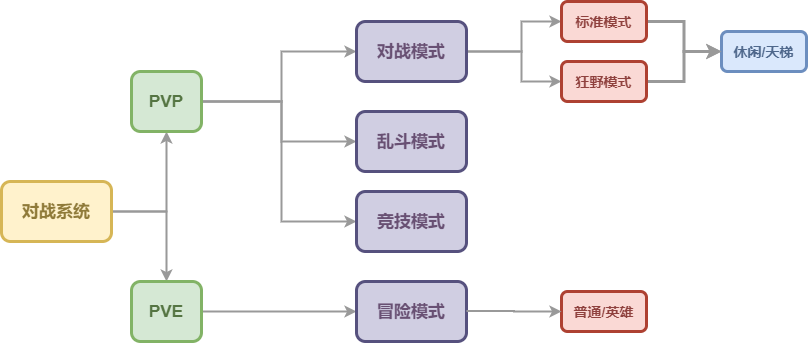

The diagram above was exported from draw.io. Its source (the exported page's mxGraphModel, read from the mxfile embedded in the PNG):
<mxGraphModel dx="1354" dy="753" grid="1" gridSize="10" guides="1" tooltips="1" connect="1" arrows="1" fold="1" page="1" pageScale="1" pageWidth="850" pageHeight="1100" math="0" shadow="0">
  <root>
    <mxCell id="WASxaFYK3ZYSZrc8psLm-0" />
    <mxCell id="WASxaFYK3ZYSZrc8psLm-1" parent="WASxaFYK3ZYSZrc8psLm-0" />
    <mxCell id="MC9W__gMZLyRbZMEAC5t-2" value="" style="edgeStyle=orthogonalEdgeStyle;rounded=0;orthogonalLoop=1;jettySize=auto;html=1;fontSize=17;fontColor=#8F7A39;strokeColor=#999999;strokeWidth=2;" edge="1" parent="WASxaFYK3ZYSZrc8psLm-1" source="MC9W__gMZLyRbZMEAC5t-0" target="MC9W__gMZLyRbZMEAC5t-1">
      <mxGeometry relative="1" as="geometry" />
    </mxCell>
    <mxCell id="yjpX38a-D7yQasrrmpHn-1" value="" style="edgeStyle=orthogonalEdgeStyle;rounded=0;orthogonalLoop=1;jettySize=auto;html=1;strokeColor=#999999;strokeWidth=2;fontSize=17;fontColor=#8F7A39;" edge="1" parent="WASxaFYK3ZYSZrc8psLm-1" source="MC9W__gMZLyRbZMEAC5t-0" target="yjpX38a-D7yQasrrmpHn-0">
      <mxGeometry relative="1" as="geometry" />
    </mxCell>
    <mxCell id="MC9W__gMZLyRbZMEAC5t-0" value="对战系统" style="rounded=1;whiteSpace=wrap;html=1;fillColor=#fff2cc;strokeColor=#d6b656;strokeWidth=3;fontSize=17;fontStyle=1;fontColor=#8F7A39;" vertex="1" parent="WASxaFYK3ZYSZrc8psLm-1">
      <mxGeometry x="70" y="390" width="110" height="60" as="geometry" />
    </mxCell>
    <mxCell id="yjpX38a-D7yQasrrmpHn-15" value="" style="edgeStyle=orthogonalEdgeStyle;rounded=0;orthogonalLoop=1;jettySize=auto;html=1;strokeColor=#999999;strokeWidth=2;fontSize=17;fontColor=#8F7A39;" edge="1" parent="WASxaFYK3ZYSZrc8psLm-1" source="yjpX38a-D7yQasrrmpHn-0" target="yjpX38a-D7yQasrrmpHn-14">
      <mxGeometry relative="1" as="geometry" />
    </mxCell>
    <mxCell id="yjpX38a-D7yQasrrmpHn-0" value="PVE" style="rounded=1;whiteSpace=wrap;html=1;fillColor=#d5e8d4;strokeColor=#82b366;strokeWidth=3;fontSize=17;fontStyle=1;fontColor=#557543;" vertex="1" parent="WASxaFYK3ZYSZrc8psLm-1">
      <mxGeometry x="200" y="490" width="70" height="60" as="geometry" />
    </mxCell>
    <mxCell id="yjpX38a-D7yQasrrmpHn-14" value="冒险模式" style="rounded=1;whiteSpace=wrap;html=1;fillColor=#d0cee2;strokeColor=#56517e;strokeWidth=3;fontSize=17;fontStyle=1;fontColor=#685073;" vertex="1" parent="WASxaFYK3ZYSZrc8psLm-1">
      <mxGeometry x="425" y="490" width="110" height="60" as="geometry" />
    </mxCell>
    <mxCell id="yjpX38a-D7yQasrrmpHn-20" value="普通/英雄" style="rounded=1;whiteSpace=wrap;html=1;fillColor=#fad9d5;strokeColor=#ae4132;strokeWidth=3;fontSize=14;fontStyle=1;fontColor=#8F413E;" vertex="1" parent="WASxaFYK3ZYSZrc8psLm-1">
      <mxGeometry x="630" y="500" width="85" height="40" as="geometry" />
    </mxCell>
    <mxCell id="yjpX38a-D7yQasrrmpHn-5" value="" style="edgeStyle=orthogonalEdgeStyle;rounded=0;orthogonalLoop=1;jettySize=auto;html=1;strokeColor=#999999;strokeWidth=2;fontSize=17;fontColor=#8F7A39;" edge="1" parent="WASxaFYK3ZYSZrc8psLm-1" source="MC9W__gMZLyRbZMEAC5t-1" target="yjpX38a-D7yQasrrmpHn-4">
      <mxGeometry relative="1" as="geometry">
        <Array as="points">
          <mxPoint x="350" y="310" />
          <mxPoint x="350" y="260" />
        </Array>
      </mxGeometry>
    </mxCell>
    <mxCell id="yjpX38a-D7yQasrrmpHn-10" value="" style="edgeStyle=orthogonalEdgeStyle;rounded=0;orthogonalLoop=1;jettySize=auto;html=1;strokeColor=#999999;strokeWidth=2;fontSize=17;fontColor=#8F7A39;exitX=1;exitY=0.5;exitDx=0;exitDy=0;" edge="1" parent="WASxaFYK3ZYSZrc8psLm-1" source="MC9W__gMZLyRbZMEAC5t-1" target="yjpX38a-D7yQasrrmpHn-9">
      <mxGeometry relative="1" as="geometry">
        <Array as="points">
          <mxPoint x="350" y="310" />
          <mxPoint x="350" y="350" />
        </Array>
      </mxGeometry>
    </mxCell>
    <mxCell id="yjpX38a-D7yQasrrmpHn-13" value="" style="edgeStyle=orthogonalEdgeStyle;rounded=0;orthogonalLoop=1;jettySize=auto;html=1;strokeColor=#999999;strokeWidth=2;fontSize=17;fontColor=#8F7A39;" edge="1" parent="WASxaFYK3ZYSZrc8psLm-1" source="MC9W__gMZLyRbZMEAC5t-1" target="yjpX38a-D7yQasrrmpHn-12">
      <mxGeometry relative="1" as="geometry">
        <Array as="points">
          <mxPoint x="235" y="310" />
          <mxPoint x="350" y="310" />
          <mxPoint x="350" y="430" />
        </Array>
      </mxGeometry>
    </mxCell>
    <mxCell id="MC9W__gMZLyRbZMEAC5t-1" value="PVP" style="rounded=1;whiteSpace=wrap;html=1;fillColor=#d5e8d4;strokeColor=#82b366;strokeWidth=3;fontSize=17;fontStyle=1;fontColor=#557543;" vertex="1" parent="WASxaFYK3ZYSZrc8psLm-1">
      <mxGeometry x="200" y="280" width="70" height="60" as="geometry" />
    </mxCell>
    <mxCell id="yjpX38a-D7yQasrrmpHn-12" value="竞技模式" style="rounded=1;whiteSpace=wrap;html=1;fillColor=#d0cee2;strokeColor=#56517e;strokeWidth=3;fontSize=17;fontStyle=1;fontColor=#685073;" vertex="1" parent="WASxaFYK3ZYSZrc8psLm-1">
      <mxGeometry x="425" y="400" width="110" height="60" as="geometry" />
    </mxCell>
    <mxCell id="yjpX38a-D7yQasrrmpHn-9" value="乱斗模式" style="rounded=1;whiteSpace=wrap;html=1;fillColor=#d0cee2;strokeColor=#56517e;strokeWidth=3;fontSize=17;fontStyle=1;fontColor=#685073;" vertex="1" parent="WASxaFYK3ZYSZrc8psLm-1">
      <mxGeometry x="425" y="320" width="110" height="60" as="geometry" />
    </mxCell>
    <mxCell id="yjpX38a-D7yQasrrmpHn-17" value="" style="edgeStyle=orthogonalEdgeStyle;rounded=0;orthogonalLoop=1;jettySize=auto;html=1;strokeColor=#999999;strokeWidth=2;fontSize=17;fontColor=#8F7A39;exitX=1;exitY=0.5;exitDx=0;exitDy=0;" edge="1" parent="WASxaFYK3ZYSZrc8psLm-1" source="yjpX38a-D7yQasrrmpHn-4" target="yjpX38a-D7yQasrrmpHn-16">
      <mxGeometry relative="1" as="geometry">
        <mxPoint x="535" y="180" as="sourcePoint" />
        <Array as="points">
          <mxPoint x="590" y="260" />
          <mxPoint x="590" y="230" />
        </Array>
      </mxGeometry>
    </mxCell>
    <mxCell id="8gR-FxF61y254H6g0q3g-1" value="" style="edgeStyle=orthogonalEdgeStyle;rounded=0;orthogonalLoop=1;jettySize=auto;html=1;strokeColor=#999999;strokeWidth=3;fontSize=14;fontColor=#8F413E;" edge="1" parent="WASxaFYK3ZYSZrc8psLm-1" source="yjpX38a-D7yQasrrmpHn-16" target="8gR-FxF61y254H6g0q3g-0">
      <mxGeometry relative="1" as="geometry" />
    </mxCell>
    <mxCell id="yjpX38a-D7yQasrrmpHn-16" value="标准模式" style="rounded=1;whiteSpace=wrap;html=1;fillColor=#fad9d5;strokeColor=#ae4132;strokeWidth=3;fontSize=14;fontStyle=1;fontColor=#8F413E;" vertex="1" parent="WASxaFYK3ZYSZrc8psLm-1">
      <mxGeometry x="630" y="210" width="85" height="40" as="geometry" />
    </mxCell>
    <mxCell id="8gR-FxF61y254H6g0q3g-0" value="休闲/天梯" style="rounded=1;whiteSpace=wrap;html=1;fillColor=#dae8fc;strokeColor=#6c8ebf;strokeWidth=3;fontSize=14;fontStyle=1;fontColor=#4F688C;" vertex="1" parent="WASxaFYK3ZYSZrc8psLm-1">
      <mxGeometry x="790" y="240" width="85" height="40" as="geometry" />
    </mxCell>
    <mxCell id="yjpX38a-D7yQasrrmpHn-19" value="" style="edgeStyle=orthogonalEdgeStyle;rounded=0;orthogonalLoop=1;jettySize=auto;html=1;strokeColor=#999999;strokeWidth=2;fontSize=17;fontColor=#8F7A39;" edge="1" parent="WASxaFYK3ZYSZrc8psLm-1" source="yjpX38a-D7yQasrrmpHn-4" target="yjpX38a-D7yQasrrmpHn-18">
      <mxGeometry relative="1" as="geometry">
        <Array as="points">
          <mxPoint x="590" y="260" />
          <mxPoint x="590" y="290" />
        </Array>
      </mxGeometry>
    </mxCell>
    <mxCell id="yjpX38a-D7yQasrrmpHn-4" value="对战模式" style="rounded=1;whiteSpace=wrap;html=1;fillColor=#d0cee2;strokeColor=#56517e;strokeWidth=3;fontSize=17;fontStyle=1;fontColor=#685073;" vertex="1" parent="WASxaFYK3ZYSZrc8psLm-1">
      <mxGeometry x="425" y="230" width="110" height="60" as="geometry" />
    </mxCell>
    <mxCell id="8gR-FxF61y254H6g0q3g-3" value="" style="edgeStyle=orthogonalEdgeStyle;rounded=0;orthogonalLoop=1;jettySize=auto;html=1;strokeColor=#999999;strokeWidth=3;fontSize=14;fontColor=#8F413E;entryX=0;entryY=0.5;entryDx=0;entryDy=0;" edge="1" parent="WASxaFYK3ZYSZrc8psLm-1" source="yjpX38a-D7yQasrrmpHn-18" target="8gR-FxF61y254H6g0q3g-0">
      <mxGeometry relative="1" as="geometry">
        <mxPoint x="749.9999999999998" y="330.0344827586208" as="targetPoint" />
      </mxGeometry>
    </mxCell>
    <mxCell id="yjpX38a-D7yQasrrmpHn-18" value="&lt;font face=&quot;helvetica&quot;&gt;狂野模式&lt;/font&gt;" style="rounded=1;whiteSpace=wrap;html=1;fillColor=#fad9d5;strokeColor=#ae4132;strokeWidth=3;fontSize=14;fontStyle=1;fontColor=#8F413E;" vertex="1" parent="WASxaFYK3ZYSZrc8psLm-1">
      <mxGeometry x="630" y="270" width="85" height="40" as="geometry" />
    </mxCell>
    <mxCell id="yjpX38a-D7yQasrrmpHn-22" value="" style="edgeStyle=orthogonalEdgeStyle;rounded=0;orthogonalLoop=1;jettySize=auto;html=1;strokeColor=#999999;strokeWidth=2;fontSize=17;fontColor=#8F7A39;entryX=0;entryY=0.5;entryDx=0;entryDy=0;" edge="1" parent="WASxaFYK3ZYSZrc8psLm-1" target="yjpX38a-D7yQasrrmpHn-20">
      <mxGeometry relative="1" as="geometry">
        <mxPoint x="535" y="519.58" as="sourcePoint" />
        <mxPoint x="620" y="519.58" as="targetPoint" />
      </mxGeometry>
    </mxCell>
  </root>
</mxGraphModel>